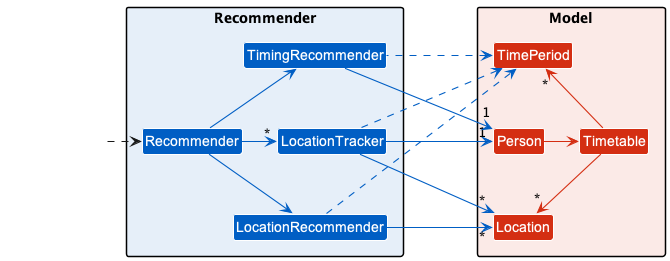

The diagram above was rendered by PlantUML. Its source (embedded in the PNG):
@startuml
'https://plantuml.com/class-diagram
!include style.puml
skinparam arrowThickness 1.1

package Recommender LOGIC_COLOR_BACKGROUND {
    class Recommender LOGIC_COLOR
    class TimingRecommender LOGIC_COLOR
    class LocationRecommender LOGIC_COLOR
    class LocationTracker LOGIC_COLOR
}

package Model MODEL_COLOR_BACKGROUND {
    class Person MODEL_COLOR
    class Location MODEL_COLOR
    class TimePeriod MODEL_COLOR
    class Timetable MODEL_COLOR
}

Class HiddenOutside #FFFFFF
HiddenOutside .right.> Recommender

Recommender -[LOGIC_COLOR]-> LocationRecommender
Recommender -[LOGIC_COLOR]up-> TimingRecommender
Recommender -[LOGIC_COLOR]right-> "*" LocationTracker

LocationTracker -[hidden]up-> TimingRecommender
LocationTracker -[hidden]down-> LocationRecommender

LocationTracker -[LOGIC_COLOR]up-> "1" Person
LocationTracker -[LOGIC_COLOR]-> "*" Location
LocationTracker .[LOGIC_COLOR].> TimePeriod

TimingRecommender .[LOGIC_COLOR]up.> TimePeriod
TimingRecommender -[LOGIC_COLOR]-> "1" Person

LocationRecommender .[LOGIC_COLOR].> TimePeriod
LocationRecommender -[LOGIC_COLOR]up-> "*" Location

Person -[hidden]up-> TimePeriod
Person -[hidden]down-> Location

Person -[MODEL_COLOR]right-> Timetable
Timetable -[MODEL_COLOR]up-> "*" TimePeriod
Timetable -[MODEL_COLOR]down-> "*" Location

@enduml